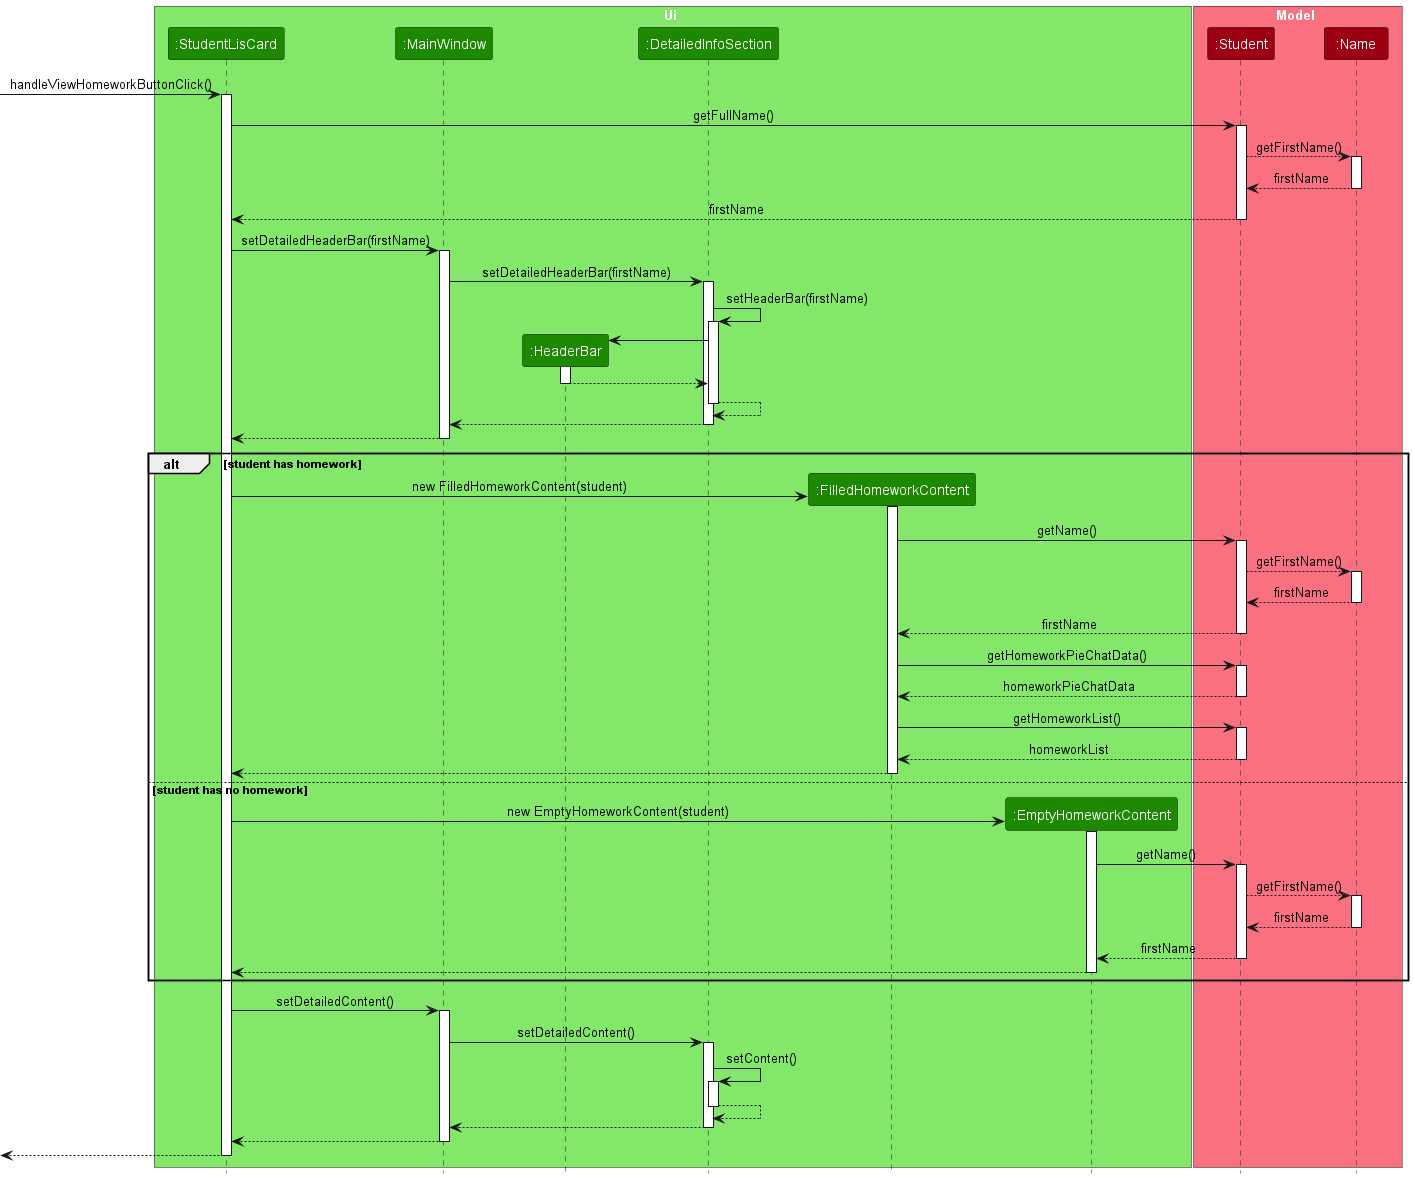

The diagram above was rendered by PlantUML. Its source (embedded in the PNG):
@startuml
!include style.puml

box Ui UI_COLOR_T1
participant ":StudentLisCard" as StudentListCard UI_COLOR
participant ":MainWindow" as MainWindow UI_COLOR
participant ":HeaderBar" as HeaderBar UI_COLOR
participant ":DetailedInfoSection" as DetailedInfoSection UI_COLOR
participant ":FilledHomeworkContent" as FilledHomeworkContent UI_COLOR
participant ":EmptyHomeworkContent" as EmptyHomeworkContent UI_COLOR
end box

box Model MODEL_COLOR_T1
participant ":Student" as Student MODEL_COLOR
participant ":Name" as Name MODEL_COLOR
end box

[-> StudentListCard : handleViewHomeworkButtonClick()
activate StudentListCard

StudentListCard -> Student : getFullName()
activate Student

Student --> Name : getFirstName()
activate Name
return firstName

return firstName

StudentListCard -> MainWindow : setDetailedHeaderBar(firstName)
activate MainWindow

MainWindow -> DetailedInfoSection : setDetailedHeaderBar(firstName)
activate DetailedInfoSection

DetailedInfoSection -> DetailedInfoSection : setHeaderBar(firstName)
activate DetailedInfoSection

create HeaderBar
DetailedInfoSection -> HeaderBar
activate HeaderBar

HeaderBar --> DetailedInfoSection
deactivate HeaderBar

DetailedInfoSection --> DetailedInfoSection
deactivate DetailedInfoSection

DetailedInfoSection --> MainWindow
deactivate DetailedInfoSection

MainWindow --> StudentListCard
deactivate MainWindow

alt student has homework
    create FilledHomeworkContent
    StudentListCard -> FilledHomeworkContent : new FilledHomeworkContent(student)
    activate FilledHomeworkContent

    FilledHomeworkContent -> Student : getName()
    activate Student

    Student --> Name : getFirstName()
    activate Name
    return firstName

    return firstName

    FilledHomeworkContent -> Student : getHomeworkPieChatData()
    activate Student
    return homeworkPieChatData

    FilledHomeworkContent -> Student : getHomeworkList()
    activate Student
    return homeworkList

    FilledHomeworkContent --> StudentListCard
    deactivate FilledHomeworkContent

else student has no homework
    create EmptyHomeworkContent
    StudentListCard -> EmptyHomeworkContent : new EmptyHomeworkContent(student)
    activate EmptyHomeworkContent

    EmptyHomeworkContent -> Student : getName()
    activate Student

    Student --> Name : getFirstName()
    activate Name
    return firstName

    return firstName

    EmptyHomeworkContent --> StudentListCard
    deactivate EmptyHomeworkContent

end

StudentListCard -> MainWindow : setDetailedContent()
activate MainWindow

MainWindow -> DetailedInfoSection : setDetailedContent()
activate DetailedInfoSection

DetailedInfoSection -> DetailedInfoSection : setContent()
activate DetailedInfoSection

DetailedInfoSection --> DetailedInfoSection
deactivate DetailedInfoSection

DetailedInfoSection --> MainWindow
deactivate DetailedInfoSection

MainWindow --> StudentListCard
deactivate MainWindow

[<-- StudentListCard
deactivate StudentListCard

@enduml